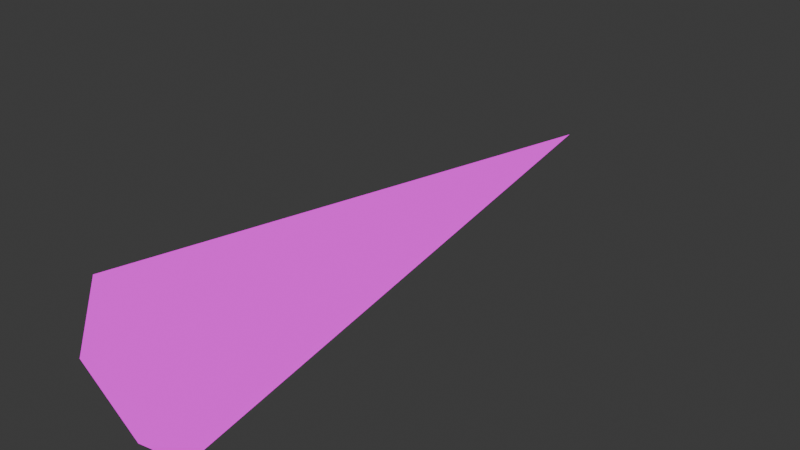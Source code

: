 # Source: needle.blend  (saved by Blender 4.1.23; exported with 4.5.12 LTS)
import bpy
from mathutils import Matrix  # noqa: F401  (used for matrix-valued properties, if any)

bpy.ops.wm.read_factory_settings(use_empty=True)
scene = bpy.context.scene
scene.name = 'Scene'

# ---- collections
col_collection = bpy.data.collections.new('Collection'); scene.collection.children.link(col_collection)

# ---- images (referenced by path relative to the original .blend; pixels are not part of the script)
import os
ASSET_DIR = os.environ.get("B2B_ASSET_DIR", "")  # directory of the original .blend (textures are referenced by path, not embedded)
HERE = os.path.dirname(os.path.abspath(__file__))  # packed textures are extracted next to this script under _unpacked/

def load_image(name, relpath, width, height, colorspace="sRGB"):
    """Load a texture the original file referenced (path relative to the .blend, or extracted next to this script)."""
    p = next((c for c in (os.path.join(HERE, relpath), os.path.join(ASSET_DIR, relpath)) if relpath and os.path.exists(c)), "")
    if p:
        img = bpy.data.images.load(p, check_existing=True)
        img.name = name
    else:  # same state as the original file: an image datablock whose file is absent (Cycles renders it pink)
        img = bpy.data.images.new(name, width, height)
        img.source = "FILE"
        img.filepath = "//" + (relpath or name)
    img.colorspace_settings.name = colorspace
    return img
img_color = load_image('Color', 'Color.png', 1024, 1024, 'sRGB')

# ---- materials (node trees are filled in below, after node groups)
mat_spike = bpy.data.materials.new('Spike')

# ---- material node trees
mat_spike.use_nodes = True; mat_spike.node_tree.nodes.clear()
_N = mat_spike.node_tree.nodes; _L = mat_spike.node_tree.links
n0 = _N.new('ShaderNodeBsdfPrincipled'); n0.name = 'Principled BSDF'; n0.location = (830, 141)
n0.inputs[0].default_value = (0.8001, 0.8003, 0.3154, 1.0)
n0.inputs[1].default_value = 0.4127
n0.inputs[2].default_value = 0.6818
n0.inputs[4].default_value = 0.6955
n1 = _N.new('ShaderNodeOutputMaterial'); n1.name = 'Material Output'; n1.location = (1370, 121)
n2 = _N.new('ShaderNodeTexNoise'); n2.name = 'Noise Texture'; n2.location = (42, 188)
n2.noise_dimensions = '2D'
n2.noise_type = 'MULTIFRACTAL'
n2.inputs[2].default_value = 10.0
n2.inputs[3].default_value = 0.0
n2.inputs[5].default_value = 0.0
n2.inputs[6].default_value = 1.1
n2.inputs[8].default_value = -0.6
n3 = _N.new('ShaderNodeMix'); n3.name = 'Mix'; n3.location = (542, 168)
n3.data_type = 'RGBA'
n3.clamp_result = True
n3.inputs[0].default_value = 0.7917
n3.inputs[7].default_value = (0.3746, 0.4988, 0.01651, 1.0)
n4 = _N.new('ShaderNodeRGBToBW'); n4.name = 'RGB to BW'; n4.location = (311, 81)
n5 = _N.new('ShaderNodeTexImage'); n5.name = 'Image Texture'; n5.location = (311, 448)
n5.image = img_color
n6 = _N.new('ShaderNodeBsdfPrincipled'); n6.name = 'Principled BSDF.001'; n6.location = (1335, 468)
_L.new(n4.outputs[0], n3.inputs[6])
_L.new(n2.outputs[1], n4.inputs[0])
_L.new(n5.outputs[0], n6.inputs[0])
_L.new(n5.outputs[0], n1.inputs[0])
n1.is_active_output = True

# ---- world
world_world = bpy.data.worlds.new('World'); scene.world = world_world
world_world.use_nodes = True; world_world.node_tree.nodes.clear()
_N = world_world.node_tree.nodes; _L = world_world.node_tree.links
n0 = _N.new('ShaderNodeOutputWorld'); n0.name = 'World Output'; n0.location = (300, 300)
n1 = _N.new('ShaderNodeBackground'); n1.name = 'Background'; n1.location = (10, 300)
n1.inputs[0].default_value = (0.05088, 0.05088, 0.05088, 1.0)
_L.new(n1.outputs[0], n0.inputs[0])
n0.is_active_output = True
world_world.color = (0.05088, 0.05088, 0.05088)
world_world.use_sun_shadow = False
world_world.sun_shadow_jitter_overblur = 0.0

# ---- meshes
me_cone = bpy.data.meshes.new('Cone')
me_cone.from_pydata([(1.347e-08, 0.256, -1.0), (0.04994, 0.251, -1.0), (0.09795, 0.2365, -1.0), (0.1422, 0.2128, -1.0), (0.181, 0.181, -1.0), (0.2128, 0.1422, -1.0), (0.2365, 0.09795, -1.0), (0.251, 0.04994, -1.0), (0.256, 1.109e-08, -1.0), (0.251, -0.04994, -1.0), (0.2365, -0.09795, -1.0), (0.2128, -0.1422, -1.0), (0.181, -0.181, -1.0), (0.1422, -0.2128, -1.0), (0.09795, -0.2365, -1.0), (0.04994, -0.251, -1.0), (1.347e-08, -0.256, -1.0), (-0.04994, -0.251, -1.0), (-0.09795, -0.2365, -1.0), (-0.1422, -0.2128, -1.0), (-0.181, -0.181, -1.0), (-0.2128, -0.1422, -1.0), (-0.2365, -0.09795, -1.0), (-0.251, -0.04994, -1.0), (-0.256, 1.109e-08, -1.0), (-0.251, 0.04994, -1.0), (-0.2365, 0.09795, -1.0), (-0.2128, 0.1422, -1.0), (-0.181, 0.181, -1.0), (-0.1422, 0.2128, -1.0), (-0.09795, 0.2365, -1.0), (-0.04994, 0.251, -1.0), (0.0, 0.0, 1.0)], [], [(0, 32, 1), (1, 32, 2), (2, 32, 3), (3, 32, 4), (4, 32, 5), (5, 32, 6), (6, 32, 7), (7, 32, 8), (8, 32, 9), (9, 32, 10), (10, 32, 11), (11, 32, 12), (12, 32, 13), (13, 32, 14), (14, 32, 15), (15, 32, 16), (16, 32, 17), (17, 32, 18), (18, 32, 19), (19, 32, 20), (20, 32, 21), (21, 32, 22), (22, 32, 23), (23, 32, 24), (24, 32, 25), (25, 32, 26), (26, 32, 27), (27, 32, 28), (28, 32, 29), (29, 32, 30), (0, 1, 2, 3, 4, 5, 6, 7, 8, 9, 10, 11, 12, 13, 14, 15, 16, 17, 18, 19, 20, 21, 22, 23, 24, 25, 26, 27, 28, 29, 30, 31), (30, 32, 31), (31, 32, 0)])
_uv = me_cone.uv_layers.new(name='UVMap')
_uv.uv.foreach_set('vector', [0.25, 0.49, 0.25, 0.25, 0.2968, 0.4854, 0.2968, 0.4854, 0.25, 0.25, 0.3418, 0.4717, 0.3418, 0.4717, 0.25, 0.25, 0.3833, 0.4496, 0.3833, 0.4496, 0.25, 0.25, 0.4197, 0.4197, 0.4197, 0.4197, 0.25, 0.25, 0.4496, 0.3833, 0.4496, 0.3833, 0.25, 0.25, 0.4717, 0.3418, 0.4717, 0.3418, 0.25, 0.25, 0.4854, 0.2968, 0.4854, 0.2968, 0.25, 0.25, 0.49, 0.25, 0.49, 0.25, 0.25, 0.25, 0.4854, 0.2032, 0.4854, 0.2032, 0.25, 0.25, 0.4717, 0.1582, 0.4717, 0.1582, 0.25, 0.25, 0.4496, 0.1167, 0.4496, 0.1167, 0.25, 0.25, 0.4197, 0.08029, 0.4197, 0.08029, 0.25, 0.25, 0.3833, 0.05045, 0.3833, 0.05045, 0.25, 0.25, 0.3418, 0.02827, 0.3418, 0.02827, 0.25, 0.25, 0.2968, 0.01461, 0.2968, 0.01461, 0.25, 0.25, 0.25, 0.01, 0.25, 0.01, 0.25, 0.25, 0.2032, 0.01461, 0.2032, 0.01461, 0.25, 0.25, 0.1582, 0.02827, 0.1582, 0.02827, 0.25, 0.25, 0.1167, 0.05045, 0.1167, 0.05045, 0.25, 0.25, 0.08029, 0.08029, 0.08029, 0.08029, 0.25, 0.25, 0.05045, 0.1167, 0.05045, 0.1167, 0.25, 0.25, 0.02827, 0.1582, 0.02827, 0.1582, 0.25, 0.25, 0.01461, 0.2032, 0.01461, 0.2032, 0.25, 0.25, 0.01, 0.25, 0.01, 0.25, 0.25, 0.25, 0.01461, 0.2968, 0.01461, 0.2968, 0.25, 0.25, 0.02827, 0.3418, 0.02827, 0.3418, 0.25, 0.25, 0.05045, 0.3833, 0.05045, 0.3833, 0.25, 0.25, 0.08029, 0.4197, 0.08029, 0.4197, 0.25, 0.25, 0.1167, 0.4496, 0.1167, 0.4496, 0.25, 0.25, 0.1582, 0.4717, 0.75, 0.49, 0.7968, 0.4854, 0.8418, 0.4717, 0.8833, 0.4496, 0.9197, 0.4197, 0.9496, 0.3833, 0.9717, 0.3418, 0.9854, 0.2968, 0.99, 0.25, 0.9854, 0.2032, 0.9717, 0.1582, 0.9496, 0.1167, 0.9197, 0.08029, 0.8833, 0.05045, 0.8418, 0.02827, 0.7968, 0.01461, 0.75, 0.01, 0.7032, 0.01461, 0.6582, 0.02827, 0.6167, 0.05045, 0.5803, 0.08029, 0.5504, 0.1167, 0.5283, 0.1582, 0.5146, 0.2032, 0.51, 0.25, 0.5146, 0.2968, 0.5283, 0.3418, 0.5504, 0.3833, 0.5803, 0.4197, 0.6167, 0.4496, 0.6582, 0.4717, 0.7032, 0.4854, 0.1582, 0.4717, 0.25, 0.25, 0.2032, 0.4854, 0.2032, 0.4854, 0.25, 0.25, 0.25, 0.49])
me_cone.materials.append(mat_spike)
me_cone.update()

# ---- objects
ob_cone = bpy.data.objects.new('Cone', me_cone)

# ---- transforms, parenting, visibility, modifiers, constraints
ob_cone.location = (0.0, 0.0, 0.0)
ob_cone.rotation_euler = (-1.571, 0.0, 0.0)
_m = ob_cone.modifiers.new('Decimate', 'DECIMATE')
_m.ratio = 0.2019

# ---- collection membership
col_collection.objects.link(ob_cone)

# ---- scene / render settings (as saved in the file)
scene.frame_start = 1; scene.frame_end = 250; scene.frame_set(0)
scene.render.engine = 'CYCLES'
scene.cycles.sampling_pattern = 'TABULATED_SOBOL'
scene.cycles.bake_type = 'DIFFUSE'
scene.eevee.ray_tracing_options.trace_max_roughness = 0.0
bpy.context.view_layer.update()

# ---- added for rendering (the .blend has no active camera and no usable light): camera, sun
cam_auto = bpy.data.cameras.new('AutoCamera')
cam_auto.lens = 50.0
cam_auto.sensor_width = 36.0
cam_auto.clip_end = 1000.0
ob_auto_camera = bpy.data.objects.new('AutoCamera', cam_auto)
scene.collection.objects.link(ob_auto_camera)
ob_auto_camera.location = (1.97266, -2.35442, 1.58688)
ob_auto_camera.rotation_euler = (1.09748, -7.21219e-08, 0.694738)
scene.camera = ob_auto_camera
light_auto_sun = bpy.data.lights.new('AutoSun', 'SUN')
light_auto_sun.energy = 3.0
light_auto_sun.angle = 0.0523599
ob_auto_sun = bpy.data.objects.new('AutoSun', light_auto_sun)
scene.collection.objects.link(ob_auto_sun)
ob_auto_sun.rotation_euler = (0.872665, 0.174533, 0.523599)
bpy.context.view_layer.update()
